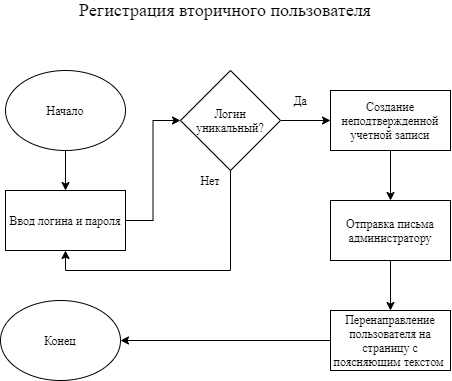

The diagram above was exported from draw.io. Its source (the exported page's mxGraphModel, read from the mxfile embedded in the PNG):
<mxGraphModel dx="4055" dy="1988" grid="1" gridSize="10" guides="1" tooltips="1" connect="1" arrows="1" fold="1" page="1" pageScale="1" pageWidth="827" pageHeight="1169" math="0" shadow="0">
  <root>
    <mxCell id="0" />
    <mxCell id="1" parent="0" />
    <mxCell id="2" value="Начало" style="ellipse;whiteSpace=wrap;html=1;fontFamily=Times New Roman;" vertex="1" parent="1">
      <mxGeometry x="2675" y="110" width="120" height="80" as="geometry" />
    </mxCell>
    <mxCell id="3" value="Ввод логина и пароля" style="rounded=0;whiteSpace=wrap;html=1;fontFamily=Times New Roman;fontSize=12;" vertex="1" parent="1">
      <mxGeometry x="2675" y="230" width="120" height="60" as="geometry" />
    </mxCell>
    <mxCell id="4" value="" style="edgeStyle=orthogonalEdgeStyle;rounded=0;orthogonalLoop=1;jettySize=auto;html=1;fontFamily=Times New Roman;fontSize=12;exitX=1;exitY=0.5;exitDx=0;exitDy=0;entryX=0;entryY=0.5;entryDx=0;entryDy=0;" edge="1" source="3" target="6" parent="1">
      <mxGeometry relative="1" as="geometry">
        <mxPoint x="2735" y="400" as="sourcePoint" />
      </mxGeometry>
    </mxCell>
    <mxCell id="5" value="" style="edgeStyle=orthogonalEdgeStyle;rounded=0;orthogonalLoop=1;jettySize=auto;html=1;" edge="1" source="6" target="10" parent="1">
      <mxGeometry relative="1" as="geometry" />
    </mxCell>
    <mxCell id="6" value="Логин уникальный?" style="rhombus;whiteSpace=wrap;html=1;fontFamily=Times New Roman;fontSize=12;" vertex="1" parent="1">
      <mxGeometry x="2850" y="110" width="100" height="100" as="geometry" />
    </mxCell>
    <mxCell id="7" value="" style="edgeStyle=orthogonalEdgeStyle;rounded=0;orthogonalLoop=1;jettySize=auto;html=1;fontFamily=Times New Roman;fontSize=12;exitX=0.5;exitY=1;exitDx=0;exitDy=0;entryX=0.5;entryY=1;entryDx=0;entryDy=0;" edge="1" source="6" target="3" parent="1">
      <mxGeometry relative="1" as="geometry">
        <mxPoint x="2740" y="440" as="sourcePoint" />
      </mxGeometry>
    </mxCell>
    <mxCell id="8" value="Конец" style="ellipse;whiteSpace=wrap;html=1;fontFamily=Times New Roman;" vertex="1" parent="1">
      <mxGeometry x="2670" y="340" width="120" height="80" as="geometry" />
    </mxCell>
    <mxCell id="9" value="" style="edgeStyle=orthogonalEdgeStyle;rounded=0;orthogonalLoop=1;jettySize=auto;html=1;fontFamily=Times New Roman;fontSize=12;" edge="1" source="10" target="12" parent="1">
      <mxGeometry relative="1" as="geometry" />
    </mxCell>
    <mxCell id="10" value="Создание неподтвержденной учетной записи" style="rounded=0;whiteSpace=wrap;html=1;fontFamily=Times New Roman;fontSize=12;" vertex="1" parent="1">
      <mxGeometry x="3000" y="130" width="120" height="60" as="geometry" />
    </mxCell>
    <mxCell id="11" value="" style="edgeStyle=orthogonalEdgeStyle;rounded=0;orthogonalLoop=1;jettySize=auto;html=1;" edge="1" source="12" target="15" parent="1">
      <mxGeometry relative="1" as="geometry" />
    </mxCell>
    <mxCell id="12" value="Отправка письма администратору" style="rounded=0;whiteSpace=wrap;html=1;fontFamily=Times New Roman;fontSize=12;" vertex="1" parent="1">
      <mxGeometry x="3000" y="240" width="120" height="60" as="geometry" />
    </mxCell>
    <mxCell id="13" value="" style="endArrow=classic;html=1;entryX=0.5;entryY=0;entryDx=0;entryDy=0;exitX=0.5;exitY=1;exitDx=0;exitDy=0;fontFamily=Times New Roman;" edge="1" source="2" target="3" parent="1">
      <mxGeometry width="50" height="50" relative="1" as="geometry">
        <mxPoint x="3045" y="420" as="sourcePoint" />
        <mxPoint x="3095" y="370" as="targetPoint" />
      </mxGeometry>
    </mxCell>
    <mxCell id="14" value="" style="edgeStyle=orthogonalEdgeStyle;rounded=0;orthogonalLoop=1;jettySize=auto;html=1;" edge="1" source="15" target="8" parent="1">
      <mxGeometry relative="1" as="geometry">
        <mxPoint x="2940" y="380" as="targetPoint" />
      </mxGeometry>
    </mxCell>
    <mxCell id="15" value="Перенаправление пользователя на страницу с поясняющим текстом&amp;nbsp;" style="rounded=0;whiteSpace=wrap;html=1;fontFamily=Times New Roman;" vertex="1" parent="1">
      <mxGeometry x="3000" y="350" width="120" height="60" as="geometry" />
    </mxCell>
    <mxCell id="16" value="Регистрация вторичного пользователя" style="text;html=1;strokeColor=none;fillColor=none;align=center;verticalAlign=middle;whiteSpace=wrap;rounded=0;fontFamily=Times New Roman;fontSize=18;" vertex="1" parent="1">
      <mxGeometry x="2705" y="40" width="380" height="20" as="geometry" />
    </mxCell>
    <mxCell id="17" value="Да" style="text;html=1;strokeColor=none;fillColor=none;align=center;verticalAlign=middle;whiteSpace=wrap;rounded=0;fontFamily=Times New Roman;fontSize=12;" vertex="1" parent="1">
      <mxGeometry x="2950" y="130" width="40" height="20" as="geometry" />
    </mxCell>
    <mxCell id="18" value="Нет" style="text;html=1;strokeColor=none;fillColor=none;align=center;verticalAlign=middle;whiteSpace=wrap;rounded=0;fontFamily=Times New Roman;fontSize=12;" vertex="1" parent="1">
      <mxGeometry x="2860" y="210" width="40" height="20" as="geometry" />
    </mxCell>
  </root>
</mxGraphModel>